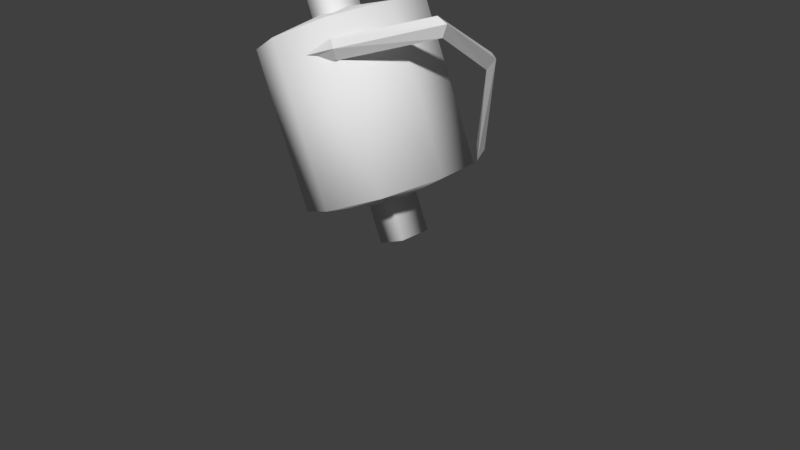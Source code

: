 # Source: rope.blend  (saved by Blender 2.78.0; exported with 4.5.12 LTS)
import bpy
from mathutils import Matrix  # noqa: F401  (used for matrix-valued properties, if any)

bpy.ops.wm.read_factory_settings(use_empty=True)
scene = bpy.context.scene
scene.name = 'Scene'

# ---- collections
col_collection_1 = bpy.data.collections.new('Collection 1'); scene.collection.children.link(col_collection_1)

# ---- materials (node trees are filled in below, after node groups)
mat_rope = bpy.data.materials.new('rope')
mat_rope.alpha_threshold = 0.0
mat_rope.use_transparent_shadow = False
mat_rope.roughness = 0.5
mat_rope.line_color = (0.0, 0.0, 0.0, 1.0)

# ---- material node trees

# ---- world
world_world = bpy.data.worlds.new('World'); scene.world = world_world
world_world.color = (0.05088, 0.05088, 0.05088)
world_world.use_sun_shadow = False
world_world.sun_shadow_jitter_overblur = 0.0
world_world.cycles.sampling_method = 'MANUAL'

# ---- cameras
cam_camera = bpy.data.cameras.new('Camera')
cam_camera.clip_end = 100.0
cam_camera.lens = 35.0
cam_camera.sensor_width = 32.0
cam_camera.sensor_height = 18.0
cam_camera.ortho_scale = 7.314
cam_camera.dof.focus_distance = 0.0
cam_camera.dof.aperture_fstop = 128.0

# ---- meshes
me_cube = bpy.data.meshes.new('Cube')
me_cube.from_pydata([(0.4972, 0.189, 0.4439), (0.4972, -0.2255, 0.4439), (0.08267, -0.2255, 0.4439), (0.08267, 0.189, 0.4439), (0.4972, 0.189, 3.692), (0.4972, -0.2255, 3.692), (0.08267, -0.2255, 3.692), (0.08267, 0.189, 3.692), (1.028, 0.7202, 1.061), (1.028, -0.7568, 1.061), (-0.4485, -0.7568, 1.061), (-0.4485, 0.7202, 1.061), (1.028, 0.7202, 3.075), (1.028, -0.7568, 3.075), (-0.4485, -0.7568, 3.075), (-0.4485, 0.7202, 3.075), (0.2899, 0.9548, 1.061), (0.2899, -0.9914, 1.061), (0.2899, 0.9548, 3.075), (0.2899, -0.9914, 3.075), (1.263, -0.01829, 1.061), (-0.6832, -0.01829, 1.061), (1.263, -0.01829, 3.075), (-0.6832, -0.01829, 3.075), (0.2899, -0.01829, 3.256), (0.2899, -0.01829, 0.8802), (0.04795, -0.7961, 2.942), (1.019, -0.7714, 2.844), (1.943, 0.01874, 2.623), (1.827, 0.03125, 2.741), (0.04276, -0.9127, 2.824), (1.103, -0.8526, 2.726), (0.03212, -0.7944, 2.707), (1.007, -0.7821, 2.609), (1.824, 0.01556, 2.506), (1.578, 0.9827, 2.153), (1.462, 1.068, 2.236), (1.459, 0.9061, 2.065), (0.5321, 1.452, 1.113), (0.3909, 1.481, 1.196), (0.4496, 1.355, 1.005)], [], [(0, 1, 2, 3), (4, 7, 6, 5), (0, 4, 5, 1), (1, 5, 6, 2), (2, 6, 7, 3), (4, 0, 3, 7), (25, 17, 10, 21), (24, 23, 14, 19), (20, 22, 13, 9), (17, 19, 14, 10), (21, 23, 15, 11), (18, 16, 11, 15), (12, 8, 16, 18), (9, 13, 19, 17), (22, 24, 19, 13), (20, 9, 17, 25), (8, 20, 25, 16), (12, 18, 24, 22), (10, 14, 23, 21), (8, 12, 22, 20), (18, 15, 23, 24), (16, 25, 21, 11), (31, 33, 34, 28), (27, 31, 28, 29), (32, 33, 31, 30), (30, 31, 27, 26), (33, 27, 29, 34), (26, 27, 33, 32), (34, 29, 36, 37), (28, 34, 37, 35), (29, 28, 35, 36), (37, 36, 39, 40), (35, 37, 40, 38), (36, 35, 38, 39)])
me_cube.polygons.foreach_set('use_smooth', [1, 1, 1, 1, 1, 1, 1, 1, 1, 1, 1, 1, 1, 1, 1, 1, 1, 1, 1, 1, 1, 1, 0, 0, 0, 0, 0, 0, 0, 0, 0, 0, 0, 0])
_uv = me_cube.uv_layers.new(name='UVMap')
_uv.uv.foreach_set('vector', [0.8882, 0.1132, 0.8882, 0.1132, 0.8318, 0.1132, 0.8318, 0.1132, 0.8882, 0.5558, 0.8318, 0.5558, 0.8318, 0.5558, 0.8882, 0.5558, 0.8882, 0.1132, 0.8882, 0.5558, 0.8882, 0.5558, 0.8882, 0.1132, 0.8882, 0.1132, 0.8882, 0.5558, 0.8318, 0.5558, 0.8318, 0.1132, 0.8318, 0.1132, 0.8318, 0.5558, 0.8318, 0.5558, 0.8318, 0.1132, 0.8882, 0.5558, 0.8882, 0.1132, 0.8318, 0.1132, 0.8318, 0.5558, 0.793, 0.8098, 0.793, 0.6589, 0.6785, 0.6953, 0.6422, 0.8098, 0.793, 0.8098, 0.6422, 0.8098, 0.6785, 0.6953, 0.793, 0.6589, 0.6737, 0.05735, 0.6737, 0.621, 0.5392, 0.621, 0.5392, 0.05735, 0.3639, 0.05735, 0.3639, 0.621, 0.1887, 0.621, 0.1887, 0.05735, 0.05419, 0.05735, 0.05419, 0.621, 0.1887, 0.621, 0.1887, 0.05735, 0.3639, 0.621, 0.3639, 0.05735, 0.1887, 0.05735, 0.1887, 0.621, 0.5392, 0.621, 0.5392, 0.05735, 0.3639, 0.05735, 0.3639, 0.621, 0.5392, 0.05735, 0.5392, 0.621, 0.3639, 0.621, 0.3639, 0.05735, 0.9439, 0.8098, 0.793, 0.8098, 0.793, 0.6589, 0.9075, 0.6953, 0.9439, 0.8098, 0.9075, 0.6953, 0.793, 0.6589, 0.793, 0.8098, 0.9075, 0.9243, 0.9439, 0.8098, 0.793, 0.8098, 0.793, 0.9606, 0.9075, 0.9243, 0.793, 0.9606, 0.793, 0.8098, 0.9439, 0.8098, 0.1887, 0.05735, 0.1887, 0.621, 0.05419, 0.621, 0.05419, 0.05735, 0.5392, 0.05735, 0.5392, 0.621, 0.6737, 0.621, 0.6737, 0.05735, 0.793, 0.9606, 0.6785, 0.9243, 0.6422, 0.8098, 0.793, 0.8098, 0.793, 0.9606, 0.793, 0.8098, 0.6422, 0.8098, 0.6785, 0.9243, 0.1372, 0.5917, 0.1372, 0.5924, 0.1342, 0.5948, 0.1339, 0.5943, 0.1366, 0.5914, 0.1372, 0.5917, 0.1339, 0.5943, 0.1335, 0.5938, 0.1371, 0.5919, 0.1372, 0.5924, 0.1372, 0.5917, 0.1373, 0.5912, 0.1373, 0.5912, 0.1372, 0.5917, 0.1366, 0.5914, 0.1365, 0.5909, 0.1372, 0.5924, 0.1366, 0.5914, 0.1335, 0.5938, 0.1342, 0.5948, 0.1365, 0.5909, 0.1366, 0.5914, 0.1372, 0.5924, 0.1371, 0.5919, 0.1342, 0.5948, 0.1335, 0.5938, 0.1304, 0.5985, 0.1315, 0.5988, 0.1339, 0.5943, 0.1342, 0.5948, 0.1315, 0.5988, 0.131, 0.5986, 0.1335, 0.5938, 0.1339, 0.5943, 0.131, 0.5986, 0.1304, 0.5985, 0.1315, 0.5988, 0.1304, 0.5985, 0.1313, 0.6038, 0.1322, 0.6043, 0.131, 0.5986, 0.1315, 0.5988, 0.1322, 0.6043, 0.1316, 0.6041, 0.1304, 0.5985, 0.131, 0.5986, 0.1316, 0.6041, 0.1313, 0.6038])
me_cube.materials.append(mat_rope)
me_cube.use_remesh_preserve_volume = False
me_cube.use_remesh_preserve_attributes = False
me_cube.use_mirror_vertex_groups = False
me_cube.update()

# ---- objects
ob_cube = bpy.data.objects.new('Cube', me_cube)
ob_camera = bpy.data.objects.new('Camera', cam_camera)

# ---- transforms, parenting, visibility, modifiers, constraints
ob_cube.location = (0.5937, 1.965e-08, -0.01522)
ob_cube.rotation_euler = (1.345e-08, -0.4299, -6.16e-08)
ob_cube.lock_rotations_4d = False
ob_cube.empty_display_type = 'ARROWS'
ob_cube.lineart.crease_threshold = 0.0
ob_camera.location = (7.481, -6.508, 5.344)
ob_camera.rotation_euler = (1.109, 0.0, 0.8149)
ob_camera.lock_rotations_4d = False
ob_camera.empty_display_type = 'ARROWS'
ob_camera.color = (0.0, 0.0, 0.0, 0.0)
ob_camera.display_type = 'WIRE'
ob_camera.lineart.crease_threshold = 0.0

# ---- collection membership
col_collection_1.objects.link(ob_cube)
col_collection_1.objects.link(ob_camera)

# ---- scene / render settings (as saved in the file)
scene.camera = ob_camera
scene.frame_start = 1; scene.frame_end = 250; scene.frame_set(1)
scene.render.engine = 'BLENDER_EEVEE_NEXT'
scene.render.resolution_percentage = 50
scene.render.dither_intensity = 0.0
scene.cycles.use_denoising = False
scene.cycles.samples = 128
scene.cycles.sampling_pattern = 'TABULATED_SOBOL'
scene.cycles.light_sampling_threshold = 0.0
scene.cycles.use_adaptive_sampling = False
scene.cycles.use_light_tree = False
scene.cycles.blur_glossy = 0.0
scene.cycles.sample_clamp_indirect = 0.0
scene.view_settings.view_transform = 'Standard'
bpy.context.view_layer.update()

# ---- added for rendering (the .blend has no usable light): sun
light_auto_sun = bpy.data.lights.new('AutoSun', 'SUN')
light_auto_sun.energy = 3.0
light_auto_sun.angle = 0.0523599
ob_auto_sun = bpy.data.objects.new('AutoSun', light_auto_sun)
scene.collection.objects.link(ob_auto_sun)
ob_auto_sun.rotation_euler = (0.872665, 0.174533, 0.523599)
bpy.context.view_layer.update()
